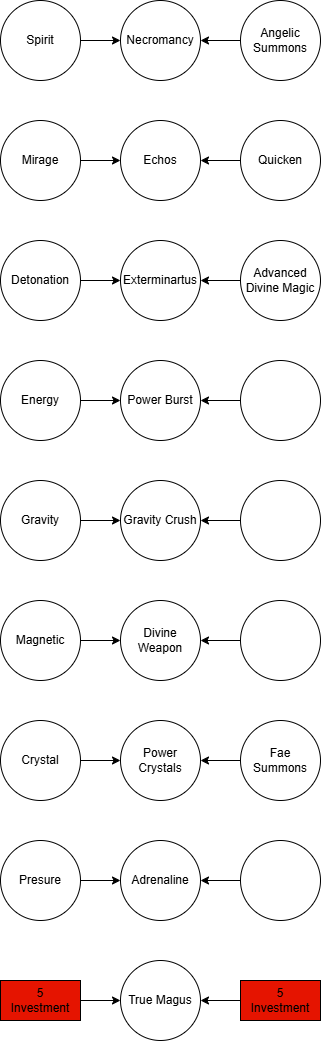

The diagram above was exported from draw.io. Its source (the exported page's mxGraphModel, read from the mxfile embedded in the PNG):
<mxGraphModel dx="481" dy="1688" grid="1" gridSize="10" guides="1" tooltips="1" connect="1" arrows="1" fold="1" page="1" pageScale="1" pageWidth="850" pageHeight="1100" math="0" shadow="0">
  <root>
    <mxCell id="0" />
    <mxCell id="1" parent="0" />
    <mxCell id="2" style="edgeStyle=none;html=1;" edge="1" parent="1" source="3" target="24">
      <mxGeometry relative="1" as="geometry" />
    </mxCell>
    <mxCell id="3" value="Spirit" style="ellipse;whiteSpace=wrap;fillColor=light-dark(#FFFFFF,#4C0099);fontColor=default;strokeColor=default;" vertex="1" parent="1">
      <mxGeometry x="280" y="-1080" width="80" height="80" as="geometry" />
    </mxCell>
    <mxCell id="4" style="edgeStyle=none;html=1;" edge="1" parent="1" source="5" target="27">
      <mxGeometry relative="1" as="geometry" />
    </mxCell>
    <mxCell id="5" value="Detonation" style="ellipse;whiteSpace=wrap;fillColor=light-dark(#FFFFFF,#4C0099);fontColor=default;strokeColor=default;" vertex="1" parent="1">
      <mxGeometry x="280" y="-840" width="80" height="80" as="geometry" />
    </mxCell>
    <mxCell id="6" style="edgeStyle=none;html=1;" edge="1" parent="1" source="7" target="25">
      <mxGeometry relative="1" as="geometry" />
    </mxCell>
    <mxCell id="7" value="Mirage" style="ellipse;whiteSpace=wrap;fillColor=light-dark(#FFFFFF,#4C0099);fontColor=default;strokeColor=default;" vertex="1" parent="1">
      <mxGeometry x="280" y="-960" width="80" height="80" as="geometry" />
    </mxCell>
    <mxCell id="8" style="edgeStyle=none;html=1;" edge="1" parent="1" source="9" target="26">
      <mxGeometry relative="1" as="geometry" />
    </mxCell>
    <mxCell id="9" value="Energy" style="ellipse;whiteSpace=wrap;fillColor=light-dark(#FFFFFF,#4C0099);fontColor=default;strokeColor=default;" vertex="1" parent="1">
      <mxGeometry x="280" y="-720" width="80" height="80" as="geometry" />
    </mxCell>
    <mxCell id="10" style="edgeStyle=none;html=1;" edge="1" parent="1" source="11" target="28">
      <mxGeometry relative="1" as="geometry" />
    </mxCell>
    <mxCell id="11" value="Gravity" style="ellipse;whiteSpace=wrap;fillColor=light-dark(#FFFFFF,#4C0099);fontColor=default;strokeColor=default;" vertex="1" parent="1">
      <mxGeometry x="280" y="-600" width="80" height="80" as="geometry" />
    </mxCell>
    <mxCell id="12" style="edgeStyle=none;html=1;" edge="1" parent="1" source="13" target="31">
      <mxGeometry relative="1" as="geometry" />
    </mxCell>
    <mxCell id="13" value="Crystal" style="ellipse;whiteSpace=wrap;fillColor=light-dark(#FFFFFF,#4C0099);fontColor=default;strokeColor=default;" vertex="1" parent="1">
      <mxGeometry x="280" y="-360" width="80" height="80" as="geometry" />
    </mxCell>
    <mxCell id="14" style="edgeStyle=none;html=1;" edge="1" parent="1" source="15" target="29">
      <mxGeometry relative="1" as="geometry" />
    </mxCell>
    <mxCell id="15" value="Magnetic" style="ellipse;whiteSpace=wrap;fillColor=light-dark(#FFFFFF,#4C0099);fontColor=default;strokeColor=default;" vertex="1" parent="1">
      <mxGeometry x="280" y="-480" width="80" height="80" as="geometry" />
    </mxCell>
    <mxCell id="16" style="edgeStyle=none;html=1;" edge="1" parent="1" source="17" target="30">
      <mxGeometry relative="1" as="geometry" />
    </mxCell>
    <mxCell id="17" value="Presure" style="ellipse;whiteSpace=wrap;fillColor=light-dark(#FFFFFF,#4C0099);fontColor=default;strokeColor=default;" vertex="1" parent="1">
      <mxGeometry x="280" y="-240" width="80" height="80" as="geometry" />
    </mxCell>
    <mxCell id="18" style="edgeStyle=none;html=1;" edge="1" parent="1" source="19" target="46">
      <mxGeometry relative="1" as="geometry" />
    </mxCell>
    <mxCell id="19" value="5&lt;br&gt;Investment" style="whiteSpace=wrap;fillColor=light-dark(#E51400,#4C0099);fontColor=default;strokeColor=default;html=1;" vertex="1" parent="1">
      <mxGeometry x="280" y="-100" width="80" height="40" as="geometry" />
    </mxCell>
    <mxCell id="20" style="edgeStyle=none;html=1;" edge="1" parent="1" source="21" target="25">
      <mxGeometry relative="1" as="geometry" />
    </mxCell>
    <mxCell id="21" value="Quicken" style="ellipse;whiteSpace=wrap;fillColor=light-dark(#FFFFFF,#CC6600);fontColor=default;labelBackgroundColor=none;" vertex="1" parent="1">
      <mxGeometry x="520" y="-960" width="80" height="80" as="geometry" />
    </mxCell>
    <mxCell id="22" style="edgeStyle=none;html=1;" edge="1" parent="1" source="23" target="24">
      <mxGeometry relative="1" as="geometry" />
    </mxCell>
    <mxCell id="23" value="Angelic Summons" style="ellipse;whiteSpace=wrap;fillColor=light-dark(#FFFFFF,#CC6600);fontColor=default;labelBackgroundColor=none;" vertex="1" parent="1">
      <mxGeometry x="520" y="-1080" width="80" height="80" as="geometry" />
    </mxCell>
    <mxCell id="24" value="Necromancy" style="ellipse;whiteSpace=wrap;fillColor=light-dark(#FFFFFF,#A55341);fontColor=default;labelBackgroundColor=none;" vertex="1" parent="1">
      <mxGeometry x="400" y="-1080" width="80" height="80" as="geometry" />
    </mxCell>
    <mxCell id="25" value="Echos" style="ellipse;whiteSpace=wrap;fillColor=light-dark(#FFFFFF,#A55341);fontColor=default;labelBackgroundColor=none;" vertex="1" parent="1">
      <mxGeometry x="400" y="-960" width="80" height="80" as="geometry" />
    </mxCell>
    <mxCell id="26" value="Power Burst" style="ellipse;whiteSpace=wrap;fillColor=light-dark(#FFFFFF,#A55341);fontColor=default;labelBackgroundColor=none;" vertex="1" parent="1">
      <mxGeometry x="400" y="-720" width="80" height="80" as="geometry" />
    </mxCell>
    <mxCell id="27" value="Exterminartus" style="ellipse;whiteSpace=wrap;fillColor=light-dark(#FFFFFF,#A55341);fontColor=default;labelBackgroundColor=none;" vertex="1" parent="1">
      <mxGeometry x="400" y="-840" width="80" height="80" as="geometry" />
    </mxCell>
    <mxCell id="28" value="Gravity Crush" style="ellipse;whiteSpace=wrap;fillColor=light-dark(#FFFFFF,#A55341);fontColor=default;labelBackgroundColor=none;" vertex="1" parent="1">
      <mxGeometry x="400" y="-600" width="80" height="80" as="geometry" />
    </mxCell>
    <mxCell id="29" value="Divine Weapon" style="ellipse;whiteSpace=wrap;fillColor=light-dark(#FFFFFF,#A55341);fontColor=default;labelBackgroundColor=none;" vertex="1" parent="1">
      <mxGeometry x="400" y="-480" width="80" height="80" as="geometry" />
    </mxCell>
    <mxCell id="30" value="Adrenaline" style="ellipse;whiteSpace=wrap;fillColor=light-dark(#FFFFFF,#A55341);fontColor=default;labelBackgroundColor=none;" vertex="1" parent="1">
      <mxGeometry x="400" y="-240" width="80" height="80" as="geometry" />
    </mxCell>
    <mxCell id="31" value="Power Crystals" style="ellipse;whiteSpace=wrap;fillColor=light-dark(#FFFFFF,#A55341);fontColor=default;labelBackgroundColor=none;" vertex="1" parent="1">
      <mxGeometry x="400" y="-360" width="80" height="80" as="geometry" />
    </mxCell>
    <mxCell id="32" style="edgeStyle=none;html=1;" edge="1" parent="1" source="33" target="27">
      <mxGeometry relative="1" as="geometry" />
    </mxCell>
    <mxCell id="33" value="Advanced Divine Magic" style="ellipse;whiteSpace=wrap;fillColor=light-dark(#FFFFFF,#CC6600);fontColor=default;labelBackgroundColor=none;" vertex="1" parent="1">
      <mxGeometry x="520" y="-840" width="80" height="80" as="geometry" />
    </mxCell>
    <mxCell id="34" style="edgeStyle=none;html=1;" edge="1" parent="1" source="35" target="26">
      <mxGeometry relative="1" as="geometry" />
    </mxCell>
    <mxCell id="35" value="" style="ellipse;whiteSpace=wrap;fillColor=light-dark(#FFFFFF,#CC6600);fontColor=default;labelBackgroundColor=none;" vertex="1" parent="1">
      <mxGeometry x="520" y="-720" width="80" height="80" as="geometry" />
    </mxCell>
    <mxCell id="36" style="edgeStyle=none;html=1;" edge="1" parent="1" source="37" target="29">
      <mxGeometry relative="1" as="geometry" />
    </mxCell>
    <mxCell id="37" value="" style="ellipse;whiteSpace=wrap;fillColor=light-dark(#FFFFFF,#CC6600);fontColor=default;labelBackgroundColor=none;" vertex="1" parent="1">
      <mxGeometry x="520" y="-480" width="80" height="80" as="geometry" />
    </mxCell>
    <mxCell id="38" style="edgeStyle=none;html=1;" edge="1" parent="1" source="39" target="28">
      <mxGeometry relative="1" as="geometry" />
    </mxCell>
    <mxCell id="39" value="" style="ellipse;whiteSpace=wrap;fillColor=light-dark(#FFFFFF,#CC6600);fontColor=default;labelBackgroundColor=none;" vertex="1" parent="1">
      <mxGeometry x="520" y="-600" width="80" height="80" as="geometry" />
    </mxCell>
    <mxCell id="40" style="edgeStyle=none;html=1;" edge="1" parent="1" source="41" target="31">
      <mxGeometry relative="1" as="geometry" />
    </mxCell>
    <mxCell id="41" value="Fae Summons" style="ellipse;whiteSpace=wrap;fillColor=light-dark(#FFFFFF,#CC6600);fontColor=default;labelBackgroundColor=none;" vertex="1" parent="1">
      <mxGeometry x="520" y="-360" width="80" height="80" as="geometry" />
    </mxCell>
    <mxCell id="42" style="edgeStyle=none;html=1;" edge="1" parent="1" source="43" target="30">
      <mxGeometry relative="1" as="geometry" />
    </mxCell>
    <mxCell id="43" value="" style="ellipse;whiteSpace=wrap;fillColor=light-dark(#FFFFFF,#CC6600);fontColor=default;labelBackgroundColor=none;" vertex="1" parent="1">
      <mxGeometry x="520" y="-240" width="80" height="80" as="geometry" />
    </mxCell>
    <mxCell id="44" style="edgeStyle=none;html=1;" edge="1" parent="1" source="45" target="46">
      <mxGeometry relative="1" as="geometry" />
    </mxCell>
    <mxCell id="45" value="5&lt;br&gt;Investment" style="whiteSpace=wrap;fillColor=light-dark(#E51400,#CC6600);fontColor=default;strokeColor=default;html=1;" vertex="1" parent="1">
      <mxGeometry x="520" y="-100" width="80" height="40" as="geometry" />
    </mxCell>
    <mxCell id="46" value="True Magus" style="ellipse;whiteSpace=wrap;fillColor=light-dark(#FFFFFF,#A55341);fontColor=default;labelBackgroundColor=none;" vertex="1" parent="1">
      <mxGeometry x="400" y="-120" width="80" height="80" as="geometry" />
    </mxCell>
  </root>
</mxGraphModel>